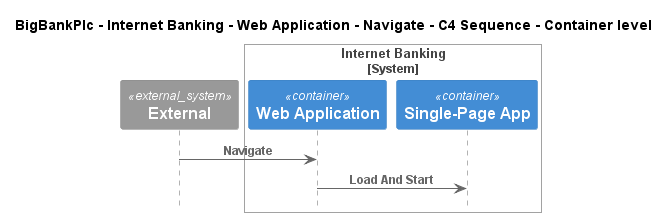

The diagram above was rendered by PlantUML. Its source (embedded in the PNG):
@startuml
!include ..\..\..\..\..\..\..\.c4s\C4_Sequence.puml

title BigBankPlc - Internet Banking - Web Application - Navigate - C4 Sequence - Container level

System_Ext(C4InterFlow.SoftwareSystems.ExternalSystem, "External", "")

System_Boundary(BigBankPlc.SoftwareSystems.InternetBanking, "Internet Banking")
    Container(BigBankPlc.SoftwareSystems.InternetBanking.Containers.WebApplication, "Web Application", "", "")
    Container(BigBankPlc.SoftwareSystems.InternetBanking.Containers.SinglePageApp, "Single-Page App", "", "")
Boundary_End()

Rel(C4InterFlow.SoftwareSystems.ExternalSystem, BigBankPlc.SoftwareSystems.InternetBanking.Containers.WebApplication, "Navigate")
Rel(BigBankPlc.SoftwareSystems.InternetBanking.Containers.WebApplication, BigBankPlc.SoftwareSystems.InternetBanking.Containers.SinglePageApp, "Load And Start")


@enduml